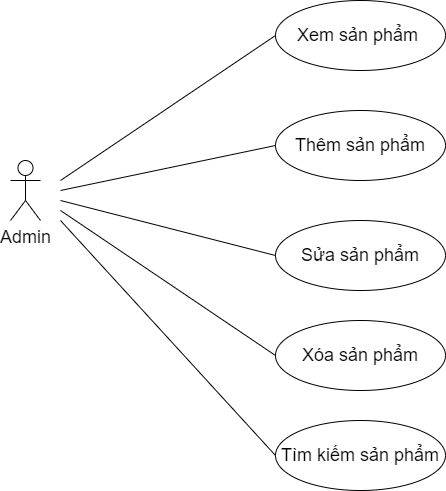

The diagram above was exported from draw.io. Its source (the exported page's mxGraphModel, read from the mxfile embedded in the PNG):
<mxGraphModel dx="1038" dy="571" grid="1" gridSize="10" guides="1" tooltips="1" connect="1" arrows="1" fold="1" page="1" pageScale="1" pageWidth="850" pageHeight="1100" math="0" shadow="0">
  <root>
    <mxCell id="0" />
    <mxCell id="1" parent="0" />
    <mxCell id="5380Q250Yjunvr6VgVgT-2" value="&lt;font style=&quot;font-size: 18px;&quot;&gt;Xem sản phẩm&amp;nbsp;&lt;/font&gt;" style="ellipse;whiteSpace=wrap;html=1;" parent="1" vertex="1">
      <mxGeometry x="355" y="500" width="170" height="70" as="geometry" />
    </mxCell>
    <mxCell id="5380Q250Yjunvr6VgVgT-3" value="&lt;span style=&quot;font-size: 18px;&quot;&gt;Thêm sản phẩm&lt;/span&gt;" style="ellipse;whiteSpace=wrap;html=1;" parent="1" vertex="1">
      <mxGeometry x="355" y="610" width="170" height="70" as="geometry" />
    </mxCell>
    <mxCell id="5380Q250Yjunvr6VgVgT-4" value="&lt;span style=&quot;font-size: 18px;&quot;&gt;Sửa sản phẩm&lt;/span&gt;" style="ellipse;whiteSpace=wrap;html=1;" parent="1" vertex="1">
      <mxGeometry x="355" y="720" width="170" height="70" as="geometry" />
    </mxCell>
    <mxCell id="5380Q250Yjunvr6VgVgT-5" value="&lt;span style=&quot;font-size: 18px;&quot;&gt;Xóa sản phẩm&lt;/span&gt;" style="ellipse;whiteSpace=wrap;html=1;" parent="1" vertex="1">
      <mxGeometry x="355" y="820" width="170" height="70" as="geometry" />
    </mxCell>
    <mxCell id="5380Q250Yjunvr6VgVgT-6" value="Admin" style="shape=umlActor;verticalLabelPosition=bottom;verticalAlign=top;html=1;fontSize=18;" parent="1" vertex="1">
      <mxGeometry x="90" y="660" width="30" height="60" as="geometry" />
    </mxCell>
    <mxCell id="5380Q250Yjunvr6VgVgT-8" value="" style="endArrow=none;html=1;rounded=0;fontSize=18;entryX=0;entryY=0.5;entryDx=0;entryDy=0;" parent="1" target="5380Q250Yjunvr6VgVgT-2" edge="1">
      <mxGeometry width="50" height="50" relative="1" as="geometry">
        <mxPoint x="140" y="680" as="sourcePoint" />
        <mxPoint x="380" y="760" as="targetPoint" />
      </mxGeometry>
    </mxCell>
    <mxCell id="5380Q250Yjunvr6VgVgT-9" value="" style="endArrow=none;html=1;rounded=0;fontSize=18;entryX=0;entryY=0.5;entryDx=0;entryDy=0;" parent="1" target="5380Q250Yjunvr6VgVgT-3" edge="1">
      <mxGeometry width="50" height="50" relative="1" as="geometry">
        <mxPoint x="140" y="690" as="sourcePoint" />
        <mxPoint x="365.0000000000007" y="545" as="targetPoint" />
      </mxGeometry>
    </mxCell>
    <mxCell id="5380Q250Yjunvr6VgVgT-10" value="" style="endArrow=none;html=1;rounded=0;fontSize=18;entryX=0;entryY=0.5;entryDx=0;entryDy=0;" parent="1" target="5380Q250Yjunvr6VgVgT-4" edge="1">
      <mxGeometry width="50" height="50" relative="1" as="geometry">
        <mxPoint x="140" y="700" as="sourcePoint" />
        <mxPoint x="365.0000000000007" y="655" as="targetPoint" />
      </mxGeometry>
    </mxCell>
    <mxCell id="5380Q250Yjunvr6VgVgT-11" value="" style="endArrow=none;html=1;rounded=0;fontSize=18;entryX=0;entryY=0.5;entryDx=0;entryDy=0;" parent="1" target="5380Q250Yjunvr6VgVgT-5" edge="1">
      <mxGeometry width="50" height="50" relative="1" as="geometry">
        <mxPoint x="140" y="710" as="sourcePoint" />
        <mxPoint x="365.0000000000007" y="545" as="targetPoint" />
      </mxGeometry>
    </mxCell>
    <mxCell id="5380Q250Yjunvr6VgVgT-12" value="&lt;span style=&quot;font-size: 18px;&quot;&gt;Tìm kiếm sản phẩm&lt;/span&gt;" style="ellipse;whiteSpace=wrap;html=1;" parent="1" vertex="1">
      <mxGeometry x="355" y="920" width="170" height="70" as="geometry" />
    </mxCell>
    <mxCell id="5380Q250Yjunvr6VgVgT-14" value="" style="endArrow=none;html=1;rounded=0;fontSize=18;entryX=0;entryY=0.5;entryDx=0;entryDy=0;" parent="1" target="5380Q250Yjunvr6VgVgT-12" edge="1">
      <mxGeometry width="50" height="50" relative="1" as="geometry">
        <mxPoint x="140" y="720" as="sourcePoint" />
        <mxPoint x="365" y="865" as="targetPoint" />
      </mxGeometry>
    </mxCell>
  </root>
</mxGraphModel>